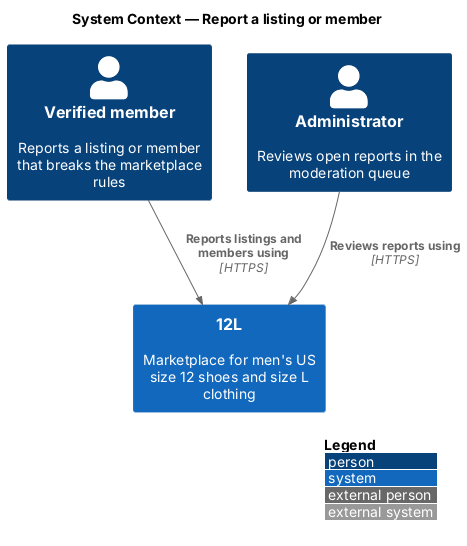

The diagram above was rendered by PlantUML. Its source (embedded in the PNG):
@startuml
!include <C4/C4_Context>
LAYOUT_WITH_LEGEND()
title System Context — Report a listing or member

Person(member, "Verified member", "Reports a listing or member that breaks the marketplace rules")
Person(admin, "Administrator", "Reviews open reports in the moderation queue")
System(twelvel, "12L", "Marketplace for men's US size 12 shoes and size L clothing")

Rel(member, twelvel, "Reports listings and members using", "HTTPS")
Rel(admin, twelvel, "Reviews reports using", "HTTPS")
@enduml